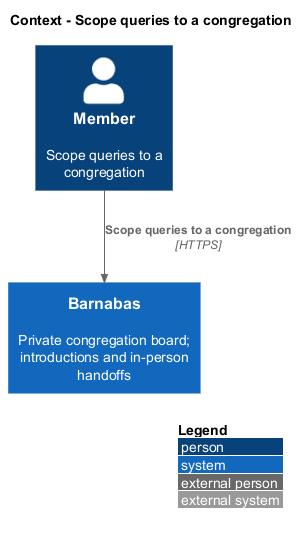

The diagram above was rendered by PlantUML. Its source (embedded in the PNG):
@startuml
!include <C4/C4_Context>
LAYOUT_WITH_LEGEND()
title Context - Scope queries to a congregation
Person(actor, "Member", "Scope queries to a congregation")
System(barnabas, "Barnabas", "Private congregation board; introductions and in-person handoffs")
Rel(actor, barnabas, "Scope queries to a congregation", "HTTPS")
@enduml